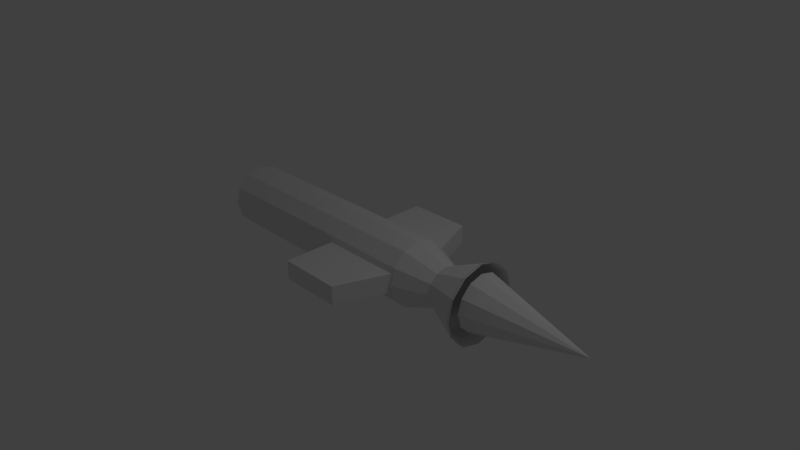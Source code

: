 # Source: missile.blend  (saved by Blender 2.58.0; exported with 4.5.12 LTS)
import bpy
from mathutils import Matrix  # noqa: F401  (used for matrix-valued properties, if any)

bpy.ops.wm.read_factory_settings(use_empty=True)
scene = bpy.context.scene
scene.name = 'Scene'

# ---- collections
col_collection_1 = bpy.data.collections.new('Collection 1'); scene.collection.children.link(col_collection_1)

# ---- world
world_world = bpy.data.worlds.new('World'); scene.world = world_world
world_world.color = (0.05088, 0.05088, 0.05088)
world_world.use_sun_shadow = False
world_world.sun_shadow_jitter_overblur = 0.0
world_world.cycles.sampling_method = 'MANUAL'
world_world.cycles.sample_map_resolution = 256

# ---- cameras
cam_camera = bpy.data.cameras.new('Camera')
cam_camera.clip_end = 100.0
cam_camera.lens = 35.0
cam_camera.ortho_scale = 7.314
cam_camera.dof.focus_distance = 0.0
cam_camera.dof.aperture_fstop = 128.0

# ---- lights
light_lamp = bpy.data.lights.new('Lamp', 'POINT')
light_lamp.transmission_factor = 0.0
light_lamp.cutoff_distance = 30.0
light_lamp.energy = 100.0
light_lamp.shadow_buffer_clip_start = 1.001
light_lamp.shadow_soft_size = 1.0
light_lamp.shadow_maximum_resolution = 0.006
light_lamp.use_absolute_resolution = True
light_lamp.cycles.use_multiple_importance_sampling = False

# ---- meshes
me_circle = bpy.data.meshes.new('Circle')
me_circle.from_pydata([(1.991, 0.4199, 0.01717), (1.991, 0.3637, -0.1928), (1.991, 0.21, -0.3465), (1.991, 2.362e-08, -0.4028), (1.991, -0.21, -0.3465), (1.991, -0.3637, -0.1928), (1.991, -0.4199, 0.01717), (1.991, -0.3637, 0.2271), (1.991, -0.21, 0.3808), (1.991, -2.661e-07, 0.4371), (1.991, 0.21, 0.3808), (1.991, 0.3637, 0.2271), (3.66, -1.268e-08, 0.01717)], [], [(11, 0, 12), (10, 11, 12), (9, 10, 12), (9, 8, 12), (7, 8, 12), (6, 7, 12), (5, 6, 12), (4, 5, 12), (4, 3, 12), (3, 2, 12), (1, 2, 12), (1, 0, 12)])
_uv = me_circle.uv_layers.new(name='UVTex')
_uv.uv.foreach_set('vector', [0.4975, 0.8651, 0.3891, 0.7923, 0.9968, 0.0, 0.6146, 0.9231, 0.4975, 0.8651, 0.9968, 0.0, 0.7382, 0.9654, 0.6146, 0.9231, 0.9968, 0.0, 0.8664, 0.9912, 0.9968, 0.0, 0.7382, 0.9654, 0.9968, 1.0, 0.8664, 0.9912, 0.9968, 0.0, 0.00829, 0.1305, 0.0, 0.000419, 0.9968, 0.0, 0.03349, 0.2585, 0.00829, 0.1305, 0.9968, 0.0, 0.07519, 0.3821, 0.03349, 0.2585, 0.9968, 0.0, 0.1327, 0.4992, 0.9968, 0.0, 0.07519, 0.3821, 0.205, 0.6079, 0.9968, 0.0, 0.1327, 0.4992, 0.2909, 0.7062, 0.205, 0.6079, 0.9968, 0.0, 0.3891, 0.7923, 0.9968, 0.0, 0.2909, 0.7062])
me_circle.use_remesh_preserve_volume = False
me_circle.use_remesh_preserve_attributes = False
me_circle.use_mirror_vertex_groups = False
me_circle.update()
me_cylinder = bpy.data.meshes.new('Cylinder')
me_cylinder.from_pydata([(0.0, 0.5, -1.0), (0.25, 0.433, -1.0), (0.433, 0.25, -1.0), (0.5, -2.186e-08, -1.0), (0.433, -0.25, -1.0), (0.25, -0.433, -1.0), (7.55e-08, -0.5, -1.0), (-0.25, -0.433, -1.0), (-0.433, -0.25, -1.0), (-0.5, -2.325e-07, -1.0), (-0.433, 0.25, -1.0), (-0.25, 0.433, -1.0), (-5.195e-07, 0.5, 2.723), (0.25, 0.433, 2.723), (0.433, 0.25, 2.723), (0.5, 5.464e-07, 2.723), (0.433, -0.25, 2.723), (0.25, -0.433, 2.723), (3.349e-07, -0.5, 2.723), (-0.25, -0.433, 2.723), (-0.433, -0.25, 2.723), (-0.5, -6.219e-07, 2.723), (-0.433, 0.25, 2.723), (-0.25, 0.433, 2.723), (-0.25, 0.433, 2.723), (-0.433, 0.25, 2.723), (-0.5, -6.219e-07, 2.723), (-0.433, -0.25, 2.723), (-0.25, -0.433, 2.723), (3.349e-07, -0.5, 2.723), (0.25, -0.433, 2.723), (0.433, -0.25, 2.723), (0.5, 5.464e-07, 2.723), (0.433, 0.25, 2.723), (0.25, 0.433, 2.723), (-5.195e-07, 0.5, 2.723), (-0.25, 0.433, 2.723), (-0.433, 0.25, 2.723), (-0.5, -6.219e-07, 2.723), (-0.433, -0.25, 2.723), (-0.25, -0.433, 2.723), (3.349e-07, -0.5, 2.723), (0.25, -0.433, 2.723), (0.433, -0.25, 2.723), (0.5, 5.464e-07, 2.723), (0.433, 0.25, 2.723), (0.25, 0.433, 2.723), (-5.195e-07, 0.5, 2.723), (-5.195e-07, 0.5, 2.723), (0.25, 0.433, 2.723), (0.433, 0.25, 2.723), (0.5, 5.464e-07, 2.723), (0.433, -0.25, 2.723), (0.25, -0.433, 2.723), (3.349e-07, -0.5, 2.723), (-0.25, -0.433, 2.723), (-0.433, -0.25, 2.723), (-0.5, -6.219e-07, 2.723), (-0.433, 0.25, 2.723), (-0.25, 0.433, 2.723), (-3.524e-07, 0.2606, 2.91), (0.2257, 0.1303, 2.91), (0.2257, -0.1303, 2.91), (9.29e-08, -0.2606, 2.91), (-0.2257, -0.1303, 2.91), (-0.2257, 0.1303, 2.91), (-0.1265, -0.4339, -0.9702), (-0.1265, -1.238, -0.6661), (-0.1265, -1.238, 0.3061), (-0.1265, -0.4339, 0.3061), (0.1637, -0.4339, -0.9702), (0.1637, -1.238, -0.6661), (0.1637, -1.238, 0.3061), (0.1637, -0.4339, 0.3061), (-0.1168, 0.453, 0.3061), (-0.1168, 1.257, 0.3061), (-0.1168, 1.257, -0.6661), (-0.1168, 0.453, -0.9702), (0.1733, 0.453, 0.3061), (0.1733, 1.257, 0.3061), (0.1733, 1.257, -0.6661), (0.1733, 0.453, -0.9702), (-0.1527, 0.2645, -1.509), (-0.2645, 0.1527, -1.509), (-0.3054, -1.703e-07, -1.509), (-0.2645, -0.1527, -1.509), (-0.1527, -0.2645, -1.509), (8.012e-08, -0.3054, -1.509), (0.1527, -0.2645, -1.509), (0.2645, -0.1527, -1.509), (0.3054, -4.166e-08, -1.509), (0.2645, 0.1527, -1.509), (0.1527, 0.2645, -1.509), (3.401e-08, 0.3054, -1.509), (7.452e-08, 0.5916, -2.133), (0.2958, 0.5123, -2.133), (0.5123, 0.2958, -2.133), (0.5916, -8.549e-09, -2.133), (0.5123, -0.2958, -2.133), (0.2958, -0.5123, -2.133), (1.638e-07, -0.5916, -2.133), (-0.2958, -0.5123, -2.133), (-0.5123, -0.2958, -2.133), (-0.5916, -2.577e-07, -2.133), (-0.5123, 0.2958, -2.133), (-0.2958, 0.5123, -2.133), (-0.2898, 0.5019, -2.098), (-0.5019, 0.2898, -2.098), (-0.5795, -2.558e-07, -2.098), (-0.5019, -0.2898, -2.098), (-0.2898, -0.5019, -2.098), (1.615e-07, -0.5795, -2.098), (0.2898, -0.5019, -2.098), (0.5019, -0.2898, -2.098), (0.5795, -1.171e-08, -2.098), (0.5019, 0.2898, -2.098), (0.2898, 0.5019, -2.098), (7.402e-08, 0.5795, -2.098), (3.655e-08, 0.2719, -1.543), (0.1359, 0.2354, -1.543), (0.2354, 0.1359, -1.543), (0.2719, -4.404e-08, -1.543), (0.2354, -0.1359, -1.543), (0.1359, -0.2354, -1.543), (7.76e-08, -0.2719, -1.543), (-0.1359, -0.2354, -1.543), (-0.2354, -0.1359, -1.543), (-0.2719, -1.585e-07, -1.543), (-0.2354, 0.1359, -1.543), (-0.1359, 0.2354, -1.543), (5.96e-08, -1.013e-07, -1.543)], [(24, 36), (25, 37), (26, 38), (27, 39), (28, 40), (29, 41), (30, 42), (31, 43), (32, 44), (33, 45), (34, 46), (35, 47), (47, 48), (46, 49), (45, 50), (44, 51), (43, 52), (42, 53), (41, 54), (40, 55), (39, 56), (38, 57), (37, 58), (36, 59), (35, 60), (33, 61), (31, 62), (29, 63), (27, 64), (25, 65)], [(50, 61, 51), (51, 61, 62), (51, 62, 52), (52, 62, 53), (53, 62, 63), (53, 63, 54), (54, 63, 55), (55, 63, 64), (55, 64, 56), (56, 64, 57), (57, 64, 65), (57, 65, 58), (49, 61, 50), (48, 60, 49), (49, 60, 61), (48, 59, 60), (58, 65, 59), (59, 65, 60), (60, 62, 61), (63, 65, 64), (60, 65, 62), (62, 65, 63), (126, 127, 130), (125, 126, 130), (122, 123, 130), (121, 122, 130), (127, 128, 130), (128, 129, 130), (118, 130, 129), (118, 119, 130), (119, 120, 130), (120, 121, 130), (123, 124, 130), (124, 125, 130), (78, 81, 80), (78, 80, 79), (67, 68, 69), (67, 69, 66), (118, 117, 116), (118, 116, 119), (119, 116, 115), (119, 115, 120), (120, 115, 114), (120, 114, 121), (121, 114, 113), (121, 113, 122), (122, 113, 112), (122, 112, 123), (123, 112, 111), (123, 111, 124), (124, 111, 110), (124, 110, 125), (125, 110, 109), (125, 109, 126), (126, 109, 108), (126, 108, 127), (127, 108, 107), (127, 107, 128), (128, 107, 106), (128, 106, 129), (129, 106, 117), (129, 117, 118), (82, 93, 94), (82, 94, 105), (83, 82, 104), (82, 105, 104), (84, 83, 103), (83, 104, 103), (85, 84, 103), (85, 103, 102), (86, 85, 102), (86, 102, 101), (87, 86, 101), (87, 101, 100), (88, 87, 100), (88, 100, 99), (89, 88, 99), (89, 99, 98), (90, 89, 98), (90, 98, 97), (91, 90, 97), (91, 97, 96), (92, 91, 96), (92, 96, 95), (93, 92, 95), (93, 95, 94), (0, 1, 92), (0, 92, 93), (1, 2, 91), (1, 91, 92), (2, 3, 90), (2, 90, 91), (3, 4, 89), (3, 89, 90), (4, 5, 88), (4, 88, 89), (5, 6, 87), (5, 87, 88), (6, 7, 86), (6, 86, 87), (7, 8, 85), (7, 85, 86), (8, 9, 84), (8, 84, 85), (9, 10, 83), (9, 83, 84), (10, 11, 82), (10, 82, 83), (11, 0, 93), (11, 93, 82), (77, 74, 76), (74, 75, 76), (81, 77, 80), (77, 76, 80), (80, 76, 79), (76, 75, 79), (79, 75, 74), (79, 74, 78), (68, 72, 73), (68, 73, 69), (67, 71, 68), (71, 72, 68), (66, 70, 67), (70, 71, 67), (70, 73, 71), (73, 72, 71), (13, 12, 35), (13, 35, 34), (14, 13, 34), (14, 34, 33), (15, 14, 33), (15, 33, 32), (16, 15, 32), (16, 32, 31), (17, 16, 31), (17, 31, 30), (18, 17, 30), (18, 30, 29), (19, 18, 29), (19, 29, 28), (20, 19, 28), (20, 28, 27), (21, 20, 27), (21, 27, 26), (22, 21, 26), (22, 26, 25), (23, 22, 25), (23, 25, 24), (12, 23, 24), (12, 24, 35), (12, 0, 11), (12, 11, 23), (10, 22, 23), (10, 23, 11), (9, 21, 22), (9, 22, 10), (8, 20, 21), (8, 21, 9), (7, 19, 20), (7, 20, 8), (6, 18, 19), (6, 19, 7), (5, 17, 18), (5, 18, 6), (4, 16, 17), (4, 17, 5), (3, 15, 16), (3, 16, 4), (2, 14, 15), (2, 15, 3), (1, 13, 14), (1, 14, 2), (0, 12, 13), (0, 13, 1)])
me_cylinder.polygons.foreach_set('use_smooth', [1, 1, 1, 1, 1, 1, 1, 1, 1, 1, 1, 1, 1, 1, 1, 1, 1, 1, 1, 1, 1, 1, 0, 0, 0, 0, 0, 0, 0, 0, 0, 0, 0, 0, 0, 0, 0, 0, 0, 0, 0, 0, 0, 0, 0, 0, 0, 0, 0, 0, 0, 0, 0, 0, 0, 0, 0, 0, 0, 0, 0, 0, 0, 0, 0, 0, 0, 0, 0, 0, 0, 0, 0, 0, 0, 0, 0, 0, 0, 0, 0, 0, 0, 0, 0, 0, 0, 0, 0, 0, 0, 0, 0, 0, 0, 0, 0, 0, 0, 0, 0, 0, 0, 0, 0, 0, 0, 0, 0, 0, 0, 0, 0, 0, 0, 0, 0, 0, 0, 0, 0, 0, 0, 0, 0, 0, 0, 0, 0, 0, 0, 0, 0, 0, 0, 0, 0, 0, 0, 0, 0, 0, 0, 0, 0, 0, 0, 0, 0, 0, 0, 0, 0, 0, 0, 0, 0, 0, 0, 0, 0, 0, 0, 0, 0, 0, 0, 0, 0, 0, 0, 0, 0, 0])
_uv = me_cylinder.uv_layers.new(name='UVTex')
_uv.uv.foreach_set('vector', [0.8038, 0.1791, 0.7621, 0.1901, 0.8038, 0.2193, 0.8038, 0.2193, 0.7621, 0.1901, 0.7527, 0.223, 0.8038, 0.2193, 0.7527, 0.223, 0.7833, 0.2539, 0.7833, 0.2539, 0.7527, 0.223, 0.7484, 0.2742, 0.7484, 0.2742, 0.7527, 0.223, 0.7194, 0.2321, 0.7484, 0.2742, 0.7194, 0.2321, 0.7082, 0.2739, 0.7082, 0.2739, 0.7194, 0.2321, 0.6732, 0.254, 0.6732, 0.254, 0.7194, 0.2321, 0.6951, 0.208, 0.6732, 0.254, 0.6951, 0.208, 0.6534, 0.219, 0.6534, 0.219, 0.6951, 0.208, 0.6534, 0.1787, 0.6534, 0.1787, 0.6951, 0.208, 0.7045, 0.175, 0.6534, 0.1787, 0.7045, 0.175, 0.6739, 0.1442, 0.784, 0.144, 0.7621, 0.1901, 0.8038, 0.1791, 0.749, 0.1241, 0.7378, 0.166, 0.784, 0.144, 0.784, 0.144, 0.7378, 0.166, 0.7621, 0.1901, 0.749, 0.1241, 0.7087, 0.1239, 0.7378, 0.166, 0.6739, 0.1442, 0.7045, 0.175, 0.7087, 0.1239, 0.7087, 0.1239, 0.7045, 0.175, 0.7378, 0.166, 0.7378, 0.166, 0.7527, 0.223, 0.7621, 0.1901, 0.7194, 0.2321, 0.7045, 0.175, 0.6951, 0.208, 0.7378, 0.166, 0.7045, 0.175, 0.7527, 0.223, 0.7527, 0.223, 0.7045, 0.175, 0.7194, 0.2321, 0.6643, 0.01096, 0.6833, 0.0, 0.6943, 0.04091, 0.6534, 0.02995, 0.6643, 0.01096, 0.6943, 0.04091, 0.6833, 0.08182, 0.6643, 0.07086, 0.6943, 0.04091, 0.7053, 0.08182, 0.6833, 0.08182, 0.6943, 0.04091, 0.6833, 0.0, 0.7053, 9.286e-09, 0.6943, 0.04091, 0.7053, 9.286e-09, 0.7242, 0.01096, 0.6943, 0.04091, 0.7352, 0.02995, 0.6943, 0.04091, 0.7242, 0.01096, 0.7352, 0.02995, 0.7352, 0.05187, 0.6943, 0.04091, 0.7352, 0.05187, 0.7242, 0.07086, 0.6943, 0.04091, 0.7242, 0.07086, 0.7053, 0.08182, 0.6943, 0.04091, 0.6643, 0.07086, 0.6534, 0.05187, 0.6943, 0.04091, 0.6534, 0.05187, 0.6534, 0.02995, 0.6943, 0.04091, 0.6126, 0.5085, 0.6126, 0.3281, 0.7748, 0.3711, 0.6126, 0.5085, 0.7748, 0.3711, 0.7748, 0.5085, 0.6126, 0.4548, 0.4836, 0.46, 0.4248, 0.324, 0.6126, 0.4548, 0.4248, 0.324, 0.6126, 0.2742, 0.7154, 0.6959, 0.7328, 0.7637, 0.7, 0.7678, 0.7154, 0.6959, 0.7, 0.7678, 0.7, 0.6979, 0.7, 0.6979, 0.7, 0.7678, 0.6672, 0.7637, 0.7, 0.6979, 0.6672, 0.7637, 0.6846, 0.6959, 0.6846, 0.6959, 0.6672, 0.7637, 0.6364, 0.7515, 0.6846, 0.6959, 0.6364, 0.7515, 0.6702, 0.6902, 0.6702, 0.6902, 0.6364, 0.7515, 0.6097, 0.7321, 0.6702, 0.6902, 0.6097, 0.7321, 0.6576, 0.6811, 0.6576, 0.6811, 0.6097, 0.7321, 0.5886, 0.7066, 0.6576, 0.6811, 0.5886, 0.7066, 0.6477, 0.6691, 0.6477, 0.6691, 0.5886, 0.7066, 0.5746, 0.6767, 0.6477, 0.6691, 0.5746, 0.6767, 0.6411, 0.6551, 0.6411, 0.6551, 0.5746, 0.6767, 0.5684, 0.6442, 0.6411, 0.6551, 0.5684, 0.6442, 0.6383, 0.6398, 0.7617, 0.6398, 0.8316, 0.6442, 0.8254, 0.6767, 0.7617, 0.6398, 0.8254, 0.6767, 0.7588, 0.6551, 0.7588, 0.6551, 0.8254, 0.6767, 0.8113, 0.7066, 0.7588, 0.6551, 0.8113, 0.7066, 0.7522, 0.6691, 0.7522, 0.6691, 0.8113, 0.7066, 0.7903, 0.7321, 0.7522, 0.6691, 0.7903, 0.7321, 0.7423, 0.6811, 0.7423, 0.6811, 0.7903, 0.7321, 0.7635, 0.7515, 0.7423, 0.6811, 0.7635, 0.7515, 0.7298, 0.6902, 0.7298, 0.6902, 0.7635, 0.7515, 0.7328, 0.7637, 0.7298, 0.6902, 0.7328, 0.7637, 0.7154, 0.6959, 0.6677, 0.55, 0.6823, 0.5588, 0.6514, 0.6258, 0.6677, 0.55, 0.6514, 0.6258, 0.6231, 0.6089, 0.6554, 0.5384, 0.6677, 0.55, 0.5992, 0.5862, 0.6677, 0.55, 0.6231, 0.6089, 0.5992, 0.5862, 0.6458, 0.5243, 0.6554, 0.5384, 0.5807, 0.559, 0.6554, 0.5384, 0.5992, 0.5862, 0.5807, 0.559, 0.6395, 0.5085, 0.6458, 0.5243, 0.5807, 0.559, 0.6395, 0.5085, 0.5807, 0.559, 0.5684, 0.5285, 0.7848, 0.5243, 0.7911, 0.5085, 0.8622, 0.5285, 0.7848, 0.5243, 0.8622, 0.5285, 0.8499, 0.559, 0.7752, 0.5384, 0.7848, 0.5243, 0.8499, 0.559, 0.7752, 0.5384, 0.8499, 0.559, 0.8314, 0.5862, 0.7629, 0.55, 0.7752, 0.5384, 0.8314, 0.5862, 0.7629, 0.55, 0.8314, 0.5862, 0.8075, 0.6089, 0.7483, 0.5588, 0.7629, 0.55, 0.8075, 0.6089, 0.7483, 0.5588, 0.8075, 0.6089, 0.7792, 0.6258, 0.7322, 0.5642, 0.7483, 0.5588, 0.7792, 0.6258, 0.7322, 0.5642, 0.7792, 0.6258, 0.748, 0.6363, 0.7153, 0.566, 0.7322, 0.5642, 0.748, 0.6363, 0.7153, 0.566, 0.748, 0.6363, 0.7153, 0.6398, 0.6984, 0.5642, 0.7153, 0.566, 0.7153, 0.6398, 0.6984, 0.5642, 0.7153, 0.6398, 0.6826, 0.6363, 0.6823, 0.5588, 0.6984, 0.5642, 0.6826, 0.6363, 0.6823, 0.5588, 0.6826, 0.6363, 0.6514, 0.6258, 0.6473, 0.7779, 0.6736, 0.7704, 0.6841, 0.8269, 0.6473, 0.7779, 0.6841, 0.8269, 0.6681, 0.8314, 0.6736, 0.7704, 0.7007, 0.7678, 0.7007, 0.8253, 0.6736, 0.7704, 0.7007, 0.8253, 0.6841, 0.8269, 0.7007, 0.7678, 0.7279, 0.7704, 0.7174, 0.8269, 0.7007, 0.7678, 0.7174, 0.8269, 0.7007, 0.8253, 0.7279, 0.7704, 0.7542, 0.7779, 0.7334, 0.8314, 0.7279, 0.7704, 0.7334, 0.8314, 0.7174, 0.8269, 0.7542, 0.7779, 0.7786, 0.7901, 0.7483, 0.8389, 0.7542, 0.7779, 0.7483, 0.8389, 0.7334, 0.8314, 0.7786, 0.7901, 0.8004, 0.8066, 0.7616, 0.849, 0.7786, 0.7901, 0.7616, 0.849, 0.7483, 0.8389, 0.8004, 0.8066, 0.8188, 0.8268, 0.7728, 0.8613, 0.8004, 0.8066, 0.7728, 0.8613, 0.7616, 0.849, 0.8188, 0.8268, 0.8331, 0.85, 0.7816, 0.8755, 0.8188, 0.8268, 0.7816, 0.8755, 0.7728, 0.8613, 0.5684, 0.85, 0.5827, 0.8268, 0.6287, 0.8613, 0.5684, 0.85, 0.6287, 0.8613, 0.6199, 0.8755, 0.5827, 0.8268, 0.6011, 0.8066, 0.6399, 0.849, 0.5827, 0.8268, 0.6399, 0.849, 0.6287, 0.8613, 0.6011, 0.8066, 0.6229, 0.7901, 0.6532, 0.8389, 0.6011, 0.8066, 0.6532, 0.8389, 0.6399, 0.849, 0.6229, 0.7901, 0.6473, 0.7779, 0.6681, 0.8314, 0.6229, 0.7901, 0.6681, 0.8314, 0.6532, 0.8389, 0.3782, 0.0, 0.6069, 0.06063, 0.3782, 0.2199, 0.6069, 0.06063, 0.5319, 0.2188, 0.3782, 0.2199, 0.6126, 0.3281, 0.6232, 0.2884, 0.7748, 0.3711, 0.6232, 0.2884, 0.7853, 0.3314, 0.7748, 0.3711, 0.3802, 0.2742, 0.3782, 0.2199, 0.5621, 0.2676, 0.3782, 0.2199, 0.5319, 0.2188, 0.5621, 0.2676, 0.5621, 0.2676, 0.5319, 0.2188, 0.6069, 0.06063, 0.5621, 0.2676, 0.6069, 0.06063, 0.6534, 0.08371, 0.4836, 0.46, 0.4615, 0.4947, 0.3782, 0.3472, 0.4836, 0.46, 0.3782, 0.3472, 0.4248, 0.324, 0.6126, 0.4548, 0.611, 0.5085, 0.4836, 0.46, 0.611, 0.5085, 0.4615, 0.4947, 0.4836, 0.46, 0.5594, 0.5085, 0.5684, 0.5528, 0.3782, 0.5453, 0.5684, 0.5528, 0.3872, 0.5896, 0.3782, 0.5453, 0.5684, 0.5528, 0.5566, 0.7513, 0.3872, 0.5896, 0.5566, 0.7513, 0.3782, 0.7407, 0.3872, 0.5896, 0.1389, 0.4419, 0.1829, 0.4145, 0.1853, 0.4204, 0.1389, 0.4419, 0.1853, 0.4204, 0.1442, 0.4474, 0.1046, 0.5032, 0.1389, 0.4419, 0.1442, 0.4474, 0.1046, 0.5032, 0.1442, 0.4474, 0.1152, 0.5047, 0.1334, 0.561, 0.1046, 0.5032, 0.1152, 0.5047, 0.1334, 0.561, 0.1152, 0.5047, 0.1391, 0.5568, 0.1754, 0.5885, 0.1334, 0.561, 0.1391, 0.5568, 0.1754, 0.5885, 0.1391, 0.5568, 0.1782, 0.5829, 0.2213, 0.5977, 0.1754, 0.5885, 0.1782, 0.5829, 0.2213, 0.5977, 0.1782, 0.5829, 0.222, 0.5916, 0.2702, 0.5927, 0.2213, 0.5977, 0.222, 0.5916, 0.2702, 0.5927, 0.222, 0.5916, 0.2689, 0.5859, 0.3233, 0.5701, 0.2702, 0.5927, 0.2689, 0.5859, 0.3233, 0.5701, 0.2689, 0.5859, 0.3187, 0.5629, 0.3762, 0.5125, 0.3233, 0.5701, 0.3187, 0.5629, 0.3762, 0.5125, 0.3187, 0.5629, 0.3619, 0.5112, 0.3251, 0.4387, 0.3762, 0.5125, 0.3619, 0.5112, 0.3251, 0.4387, 0.3619, 0.5112, 0.3181, 0.4444, 0.2746, 0.4065, 0.3251, 0.4387, 0.3181, 0.4444, 0.2746, 0.4065, 0.3181, 0.4444, 0.2716, 0.4126, 0.2275, 0.3989, 0.2746, 0.4065, 0.2716, 0.4126, 0.2275, 0.3989, 0.2716, 0.4126, 0.2276, 0.405, 0.1829, 0.4145, 0.2275, 0.3989, 0.2276, 0.405, 0.1829, 0.4145, 0.2276, 0.405, 0.1853, 0.4204, 0.1829, 0.4145, 0.1216, 0.01559, 0.182, 0.007484, 0.1829, 0.4145, 0.182, 0.007484, 0.2275, 0.3989, 0.2425, 0.002272, 0.2746, 0.4065, 0.2275, 0.3989, 0.2425, 0.002272, 0.2275, 0.3989, 0.182, 0.007484, 0.3036, 1.857e-08, 0.3251, 0.4387, 0.2746, 0.4065, 0.3036, 1.857e-08, 0.2746, 0.4065, 0.2425, 0.002272, 0.3664, 0.0, 0.3762, 0.5125, 0.3251, 0.4387, 0.3664, 0.0, 0.3251, 0.4387, 0.3036, 1.857e-08, 0.3144, 0.9982, 0.3233, 0.5701, 0.3762, 0.5125, 0.3144, 0.9982, 0.3762, 0.5125, 0.3782, 1.0, 0.2534, 0.9957, 0.2702, 0.5927, 0.3233, 0.5701, 0.2534, 0.9957, 0.3233, 0.5701, 0.3144, 0.9982, 0.1935, 0.991, 0.2213, 0.5977, 0.2702, 0.5927, 0.1935, 0.991, 0.2702, 0.5927, 0.2534, 0.9957, 0.1344, 0.9838, 0.1754, 0.5885, 0.2213, 0.5977, 0.1344, 0.9838, 0.2213, 0.5977, 0.1935, 0.991, 0.07564, 0.9739, 0.1334, 0.561, 0.1754, 0.5885, 0.07564, 0.9739, 0.1754, 0.5885, 0.1344, 0.9838, 0.017, 0.9618, 0.1046, 0.5032, 0.1334, 0.561, 0.017, 0.9618, 0.1334, 0.561, 0.07564, 0.9739, 0.06137, 0.02594, 0.1389, 0.4419, 0.1046, 0.5032, 0.06137, 0.02594, 0.1046, 0.5032, 0.0, 0.03768, 0.1216, 0.01559, 0.1829, 0.4145, 0.1389, 0.4419, 0.1216, 0.01559, 0.1389, 0.4419, 0.06137, 0.02594])
me_cylinder.use_remesh_preserve_volume = False
me_cylinder.use_remesh_preserve_attributes = False
me_cylinder.use_mirror_vertex_groups = False
me_cylinder.update()

# ---- objects
ob_circle = bpy.data.objects.new('Circle', me_circle)
ob_cylinder = bpy.data.objects.new('Cylinder', me_cylinder)
ob_lamp = bpy.data.objects.new('Lamp', light_lamp)
ob_camera = bpy.data.objects.new('Camera', cam_camera)

# ---- transforms, parenting, visibility, modifiers, constraints
ob_circle.location = (0.0, 0.0, 0.0)
ob_circle.lineart.crease_threshold = 0.0
ob_cylinder.location = (-0.1269, -0.0182, -0.008065)
ob_cylinder.rotation_euler = (-0.0, -1.571, 0.0)
ob_cylinder.lineart.crease_threshold = 0.0
ob_lamp.location = (4.076, 1.005, 5.904)
ob_lamp.rotation_euler = (0.6503, 0.05522, 1.866)
ob_lamp.lock_rotations_4d = False
ob_lamp.empty_display_type = 'ARROWS'
ob_lamp.color = (0.0, 0.0, 0.0, 0.0)
ob_lamp.lineart.crease_threshold = 0.0
ob_camera.location = (7.481, -6.508, 5.344)
ob_camera.rotation_euler = (1.109, 0.01082, 0.8149)
ob_camera.lock_rotations_4d = False
ob_camera.empty_display_type = 'ARROWS'
ob_camera.color = (0.0, 0.0, 0.0, 0.0)
ob_camera.display_type = 'WIRE'
ob_camera.lineart.crease_threshold = 0.0

# ---- collection membership
col_collection_1.objects.link(ob_circle)
col_collection_1.objects.link(ob_cylinder)
col_collection_1.objects.link(ob_lamp)
col_collection_1.objects.link(ob_camera)

# ---- scene / render settings (as saved in the file)
scene.camera = ob_camera
scene.frame_start = 1; scene.frame_end = 250; scene.frame_set(1)
scene.render.engine = 'BLENDER_EEVEE_NEXT'
scene.render.image_settings.color_mode = 'RGB'
scene.render.image_settings.compression = 90
scene.render.resolution_percentage = 50
scene.render.dither_intensity = 0.0
scene.render.bake_margin = 2
scene.render.bake_bias = 0.0
scene.cycles.use_denoising = False
scene.cycles.samples = 10
scene.cycles.sampling_pattern = 'TABULATED_SOBOL'
scene.cycles.light_sampling_threshold = 0.0
scene.cycles.use_adaptive_sampling = False
scene.cycles.use_light_tree = False
scene.cycles.blur_glossy = 0.0
scene.cycles.volume_bounces = 1
scene.cycles.pixel_filter_type = 'GAUSSIAN'
scene.cycles.sample_clamp_indirect = 0.0
scene.view_settings.view_transform = 'Standard'
bpy.context.view_layer.update()
